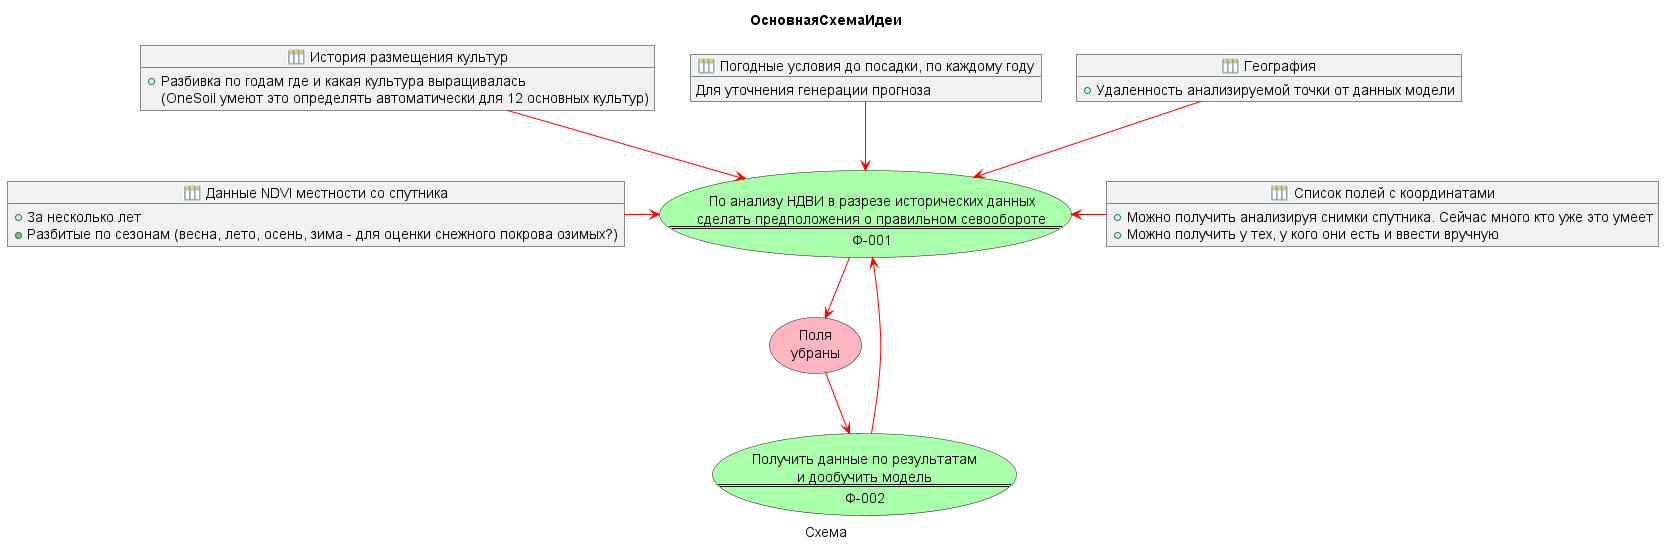

The diagram above was rendered by PlantUML. Its source (embedded in the PNG):
@startuml main

' left to right direction
' allowmixing

skinparam sequence {
   ArrowColor Red
}

skinparam usecase {
    BackgroundColor LightPink
}

skinparam note {
    BackgroundColor LightBlue
}

skinparam rectangle {
    BackgroundColor LightGray
}

!define v8_PUML https://raw.githubusercontent.com/plastinin/1ce-icons-for-plantuml/extended/dist/
!include v8_PUML/common.puml
!include v8_PUML/v8_AccRg.puml
!include v8_PUML/v8_Document.puml
!include v8_PUML/v8_Catalog.puml
!include v8_PUML/v8_InfoRg.puml
!include v8_PUML/v8_ChartsOfCharacteristicTypes.puml
!include v8_PUML/v8_DefinedTypes.puml
!include v8_PUML/v8_Enum.puml
!include <tupadr3/common>
!include <tupadr3/font-awesome/server>
!include <tupadr3/font-awesome/database>
!include <tupadr3/font-awesome/file_excel_o>
!include <tupadr3/font-awesome/mobile>
!include <tupadr3/font-awesome/safari>
!include <tupadr3/font-awesome/wpforms>

Title **ОсновнаяСхемаИдеи** 
Caption Схема 
' Доступные команды:
' функция | функция с пояснением
' подпроцесс
' событие
' пояснение
' условие
' стрелка вниз
' стрелка вверх
' стрелка вправо
' стрелка влево
' терминатор
' 
_Справочник(НДВИ, "Данные NDVI местности со спутника"){
   + За несколько лет
   + Разбитые по сезонам (весна, лето, осень, зима - для оценки снежного покрова озимых?)
}

_Справочник(Поля, "Список полей с координатами"){
   + Можно получить анализируя снимки спутника. Сейчас много кто уже это умеет
   + Можно получить у тех, у кого они есть и ввести вручную
}

_Справочник(Размещения, "История размещения культур"){
   + Разбивка по годам где и какая культура выращивалась 
   (OneSoil умеют это определять автоматически для 12 основных культур)
}

usecase Ф.1 #AAFFAA as "
По анализу НДВИ в разрезе исторических данных
сделать предположения о правильном севообороте
====
Ф-001"

_Справочник(Погода, "Погодные условия до посадки, по каждому году"){
   Для уточнения генерации прогноза
}  

_Справочник(Гео, "География"){
   + Удаленность анализируемой точки от данных модели
}

usecase С.1 as "Поля
 убраны"

usecase Ф.2 #AAFFAA as "
Получить данные по результатам
и дообучить модель
====
Ф-002"

Гео -d-> Ф.1
Погода -d-> Ф.1
НДВИ -r-> Ф.1
Поля -l-> Ф.1
Размещения -d-> Ф.1
Ф.1 -d-> С.1
С.1 -d-> Ф.2
Ф.2 --> Ф.1


@enduml